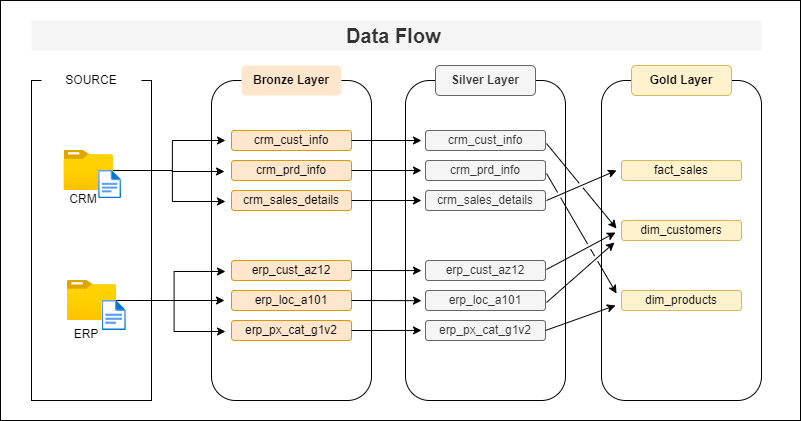

The diagram above was exported from draw.io. Its source (the exported page's mxGraphModel, read from the mxfile embedded in the PNG):
<mxGraphModel dx="880" dy="524" grid="1" gridSize="10" guides="1" tooltips="1" connect="1" arrows="1" fold="1" page="1" pageScale="1" pageWidth="827" pageHeight="1169" math="0" shadow="0">
  <root>
    <mxCell id="0" />
    <mxCell id="1" parent="0" />
    <mxCell id="DvD4hU6JZ8pTqsTEMqxn-2" value="" style="rounded=0;whiteSpace=wrap;html=1;" parent="1" vertex="1">
      <mxGeometry x="40" y="120" width="120" height="320" as="geometry" />
    </mxCell>
    <mxCell id="DvD4hU6JZ8pTqsTEMqxn-3" value="" style="image;aspect=fixed;html=1;points=[];align=center;fontSize=12;image=img/lib/azure2/general/Folder_Blank.svg;" parent="1" vertex="1">
      <mxGeometry x="72.5" y="190" width="49.29" height="40" as="geometry" />
    </mxCell>
    <mxCell id="DvD4hU6JZ8pTqsTEMqxn-5" value="" style="image;aspect=fixed;html=1;points=[];align=center;fontSize=12;image=img/lib/azure2/general/File.svg;" parent="1" vertex="1">
      <mxGeometry x="107.14" y="210" width="22.86" height="28.16" as="geometry" />
    </mxCell>
    <mxCell id="DvD4hU6JZ8pTqsTEMqxn-6" value="" style="image;aspect=fixed;html=1;points=[];align=center;fontSize=12;image=img/lib/azure2/general/Folder_Blank.svg;" parent="1" vertex="1">
      <mxGeometry x="75.86" y="320" width="49.29" height="40" as="geometry" />
    </mxCell>
    <mxCell id="DvD4hU6JZ8pTqsTEMqxn-7" value="" style="image;aspect=fixed;html=1;points=[];align=center;fontSize=12;image=img/lib/azure2/general/File.svg;" parent="1" vertex="1">
      <mxGeometry x="110.5" y="340" width="24.35" height="30" as="geometry" />
    </mxCell>
    <mxCell id="DvD4hU6JZ8pTqsTEMqxn-8" value="CRM" style="text;html=1;align=center;verticalAlign=middle;whiteSpace=wrap;rounded=0;" parent="1" vertex="1">
      <mxGeometry x="61.79000000000001" y="224" width="60" height="30" as="geometry" />
    </mxCell>
    <mxCell id="DvD4hU6JZ8pTqsTEMqxn-9" value="ERP" style="text;html=1;align=center;verticalAlign=middle;whiteSpace=wrap;rounded=0;" parent="1" vertex="1">
      <mxGeometry x="65.16000000000001" y="359" width="60" height="30" as="geometry" />
    </mxCell>
    <mxCell id="DvD4hU6JZ8pTqsTEMqxn-11" value="SOURCE" style="rounded=0;whiteSpace=wrap;html=1;strokeColor=none;" parent="1" vertex="1">
      <mxGeometry x="50" y="100" width="100" height="40" as="geometry" />
    </mxCell>
    <mxCell id="DvD4hU6JZ8pTqsTEMqxn-12" value="" style="rounded=1;whiteSpace=wrap;html=1;" parent="1" vertex="1">
      <mxGeometry x="220" y="120" width="160" height="320" as="geometry" />
    </mxCell>
    <mxCell id="DvD4hU6JZ8pTqsTEMqxn-15" value="&lt;b&gt;Bronze Layer&lt;/b&gt;" style="rounded=1;whiteSpace=wrap;html=1;fillColor=#ffe6cc;strokeColor=none;" parent="1" vertex="1">
      <mxGeometry x="250" y="105" width="100" height="30" as="geometry" />
    </mxCell>
    <mxCell id="DvD4hU6JZ8pTqsTEMqxn-16" value="crm_cust_info" style="rounded=1;whiteSpace=wrap;html=1;fillColor=#ffe6cc;strokeColor=#d79b00;" parent="1" vertex="1">
      <mxGeometry x="240" y="170" width="120" height="20" as="geometry" />
    </mxCell>
    <mxCell id="DvD4hU6JZ8pTqsTEMqxn-20" value="crm_prd_info" style="rounded=1;whiteSpace=wrap;html=1;fillColor=#ffe6cc;strokeColor=#d79b00;" parent="1" vertex="1">
      <mxGeometry x="240" y="200" width="120" height="20" as="geometry" />
    </mxCell>
    <mxCell id="DvD4hU6JZ8pTqsTEMqxn-21" value="crm_sales_details" style="rounded=1;whiteSpace=wrap;html=1;fillColor=#ffe6cc;strokeColor=#d79b00;" parent="1" vertex="1">
      <mxGeometry x="240" y="230" width="120" height="20" as="geometry" />
    </mxCell>
    <mxCell id="DvD4hU6JZ8pTqsTEMqxn-22" value="erp_cust_az12" style="rounded=1;whiteSpace=wrap;html=1;fillColor=#ffe6cc;strokeColor=#d79b00;" parent="1" vertex="1">
      <mxGeometry x="240" y="300" width="120" height="20" as="geometry" />
    </mxCell>
    <mxCell id="DvD4hU6JZ8pTqsTEMqxn-23" value="erp_loc_a101" style="rounded=1;whiteSpace=wrap;html=1;fillColor=#ffe6cc;strokeColor=#d79b00;" parent="1" vertex="1">
      <mxGeometry x="240" y="330" width="120" height="20" as="geometry" />
    </mxCell>
    <mxCell id="DvD4hU6JZ8pTqsTEMqxn-24" value="erp_px_cat_g1v2" style="rounded=1;whiteSpace=wrap;html=1;fillColor=#ffe6cc;strokeColor=#d79b00;" parent="1" vertex="1">
      <mxGeometry x="240" y="360" width="120" height="20" as="geometry" />
    </mxCell>
    <mxCell id="DvD4hU6JZ8pTqsTEMqxn-35" style="edgeStyle=orthogonalEdgeStyle;rounded=0;orthogonalLoop=1;jettySize=auto;html=1;entryX=-0.05;entryY=0.5;entryDx=0;entryDy=0;entryPerimeter=0;" parent="1" source="DvD4hU6JZ8pTqsTEMqxn-3" target="DvD4hU6JZ8pTqsTEMqxn-16" edge="1">
      <mxGeometry relative="1" as="geometry" />
    </mxCell>
    <mxCell id="DvD4hU6JZ8pTqsTEMqxn-36" style="edgeStyle=orthogonalEdgeStyle;rounded=0;orthogonalLoop=1;jettySize=auto;html=1;entryX=-0.058;entryY=0.55;entryDx=0;entryDy=0;entryPerimeter=0;" parent="1" source="DvD4hU6JZ8pTqsTEMqxn-3" target="DvD4hU6JZ8pTqsTEMqxn-20" edge="1">
      <mxGeometry relative="1" as="geometry" />
    </mxCell>
    <mxCell id="DvD4hU6JZ8pTqsTEMqxn-38" style="edgeStyle=orthogonalEdgeStyle;rounded=0;orthogonalLoop=1;jettySize=auto;html=1;entryX=-0.05;entryY=0.55;entryDx=0;entryDy=0;entryPerimeter=0;" parent="1" source="DvD4hU6JZ8pTqsTEMqxn-3" target="DvD4hU6JZ8pTqsTEMqxn-21" edge="1">
      <mxGeometry relative="1" as="geometry" />
    </mxCell>
    <mxCell id="DvD4hU6JZ8pTqsTEMqxn-39" style="edgeStyle=orthogonalEdgeStyle;rounded=0;orthogonalLoop=1;jettySize=auto;html=1;entryX=-0.05;entryY=0.55;entryDx=0;entryDy=0;entryPerimeter=0;" parent="1" source="DvD4hU6JZ8pTqsTEMqxn-6" target="DvD4hU6JZ8pTqsTEMqxn-22" edge="1">
      <mxGeometry relative="1" as="geometry" />
    </mxCell>
    <mxCell id="DvD4hU6JZ8pTqsTEMqxn-40" style="edgeStyle=orthogonalEdgeStyle;rounded=0;orthogonalLoop=1;jettySize=auto;html=1;entryX=-0.058;entryY=0.5;entryDx=0;entryDy=0;entryPerimeter=0;" parent="1" source="DvD4hU6JZ8pTqsTEMqxn-6" target="DvD4hU6JZ8pTqsTEMqxn-23" edge="1">
      <mxGeometry relative="1" as="geometry" />
    </mxCell>
    <mxCell id="DvD4hU6JZ8pTqsTEMqxn-42" style="edgeStyle=orthogonalEdgeStyle;rounded=0;orthogonalLoop=1;jettySize=auto;html=1;entryX=-0.05;entryY=0.55;entryDx=0;entryDy=0;entryPerimeter=0;" parent="1" source="DvD4hU6JZ8pTqsTEMqxn-6" target="DvD4hU6JZ8pTqsTEMqxn-24" edge="1">
      <mxGeometry relative="1" as="geometry" />
    </mxCell>
    <mxCell id="MohcTFMQRvjfn25HD3OB-1" value="" style="rounded=1;whiteSpace=wrap;html=1;" parent="1" vertex="1">
      <mxGeometry x="414" y="120" width="160" height="320" as="geometry" />
    </mxCell>
    <mxCell id="MohcTFMQRvjfn25HD3OB-2" value="&lt;b&gt;Silver Layer&lt;/b&gt;" style="rounded=1;whiteSpace=wrap;html=1;fillColor=#f5f5f5;strokeColor=#666666;fontColor=#333333;" parent="1" vertex="1">
      <mxGeometry x="444" y="105" width="100" height="30" as="geometry" />
    </mxCell>
    <mxCell id="MohcTFMQRvjfn25HD3OB-3" value="crm_cust_info" style="rounded=1;whiteSpace=wrap;html=1;fillColor=#f5f5f5;strokeColor=#666666;fontColor=#333333;" parent="1" vertex="1">
      <mxGeometry x="434" y="170" width="120" height="20" as="geometry" />
    </mxCell>
    <mxCell id="MohcTFMQRvjfn25HD3OB-4" value="crm_prd_info" style="rounded=1;whiteSpace=wrap;html=1;fillColor=#f5f5f5;strokeColor=#666666;fontColor=#333333;" parent="1" vertex="1">
      <mxGeometry x="434" y="200" width="120" height="20" as="geometry" />
    </mxCell>
    <mxCell id="MohcTFMQRvjfn25HD3OB-5" value="crm_sales_details" style="rounded=1;whiteSpace=wrap;html=1;fillColor=#f5f5f5;strokeColor=#666666;fontColor=#333333;" parent="1" vertex="1">
      <mxGeometry x="434" y="230" width="120" height="20" as="geometry" />
    </mxCell>
    <mxCell id="MohcTFMQRvjfn25HD3OB-6" value="erp_cust_az12" style="rounded=1;whiteSpace=wrap;html=1;fillColor=#f5f5f5;strokeColor=#666666;fontColor=#333333;" parent="1" vertex="1">
      <mxGeometry x="434" y="300" width="120" height="20" as="geometry" />
    </mxCell>
    <mxCell id="MohcTFMQRvjfn25HD3OB-7" value="erp_loc_a101" style="rounded=1;whiteSpace=wrap;html=1;fillColor=#f5f5f5;strokeColor=#666666;fontColor=#333333;" parent="1" vertex="1">
      <mxGeometry x="434" y="330" width="120" height="20" as="geometry" />
    </mxCell>
    <mxCell id="MohcTFMQRvjfn25HD3OB-8" value="erp_px_cat_g1v2" style="rounded=1;whiteSpace=wrap;html=1;fillColor=#f5f5f5;strokeColor=#666666;fontColor=#333333;" parent="1" vertex="1">
      <mxGeometry x="434" y="360" width="120" height="20" as="geometry" />
    </mxCell>
    <mxCell id="MohcTFMQRvjfn25HD3OB-10" value="" style="endArrow=classic;html=1;rounded=0;exitX=1;exitY=0.5;exitDx=0;exitDy=0;" parent="1" source="DvD4hU6JZ8pTqsTEMqxn-16" edge="1">
      <mxGeometry width="50" height="50" relative="1" as="geometry">
        <mxPoint x="390" y="290" as="sourcePoint" />
        <mxPoint x="430" y="180" as="targetPoint" />
      </mxGeometry>
    </mxCell>
    <mxCell id="MohcTFMQRvjfn25HD3OB-11" value="" style="endArrow=classic;html=1;rounded=0;exitX=1;exitY=0.5;exitDx=0;exitDy=0;" parent="1" source="DvD4hU6JZ8pTqsTEMqxn-20" edge="1">
      <mxGeometry width="50" height="50" relative="1" as="geometry">
        <mxPoint x="390" y="290" as="sourcePoint" />
        <mxPoint x="430" y="210" as="targetPoint" />
      </mxGeometry>
    </mxCell>
    <mxCell id="MohcTFMQRvjfn25HD3OB-12" value="" style="endArrow=classic;html=1;rounded=0;exitX=1;exitY=0.5;exitDx=0;exitDy=0;" parent="1" source="DvD4hU6JZ8pTqsTEMqxn-21" edge="1">
      <mxGeometry width="50" height="50" relative="1" as="geometry">
        <mxPoint x="390" y="290" as="sourcePoint" />
        <mxPoint x="430" y="240" as="targetPoint" />
      </mxGeometry>
    </mxCell>
    <mxCell id="MohcTFMQRvjfn25HD3OB-14" value="" style="endArrow=classic;html=1;rounded=0;exitX=1;exitY=0.5;exitDx=0;exitDy=0;entryX=0.1;entryY=0.594;entryDx=0;entryDy=0;entryPerimeter=0;" parent="1" source="DvD4hU6JZ8pTqsTEMqxn-22" target="MohcTFMQRvjfn25HD3OB-1" edge="1">
      <mxGeometry width="50" height="50" relative="1" as="geometry">
        <mxPoint x="390" y="290" as="sourcePoint" />
        <mxPoint x="440" y="240" as="targetPoint" />
      </mxGeometry>
    </mxCell>
    <mxCell id="MohcTFMQRvjfn25HD3OB-15" value="" style="endArrow=classic;html=1;rounded=0;exitX=1;exitY=0.5;exitDx=0;exitDy=0;entryX=0.1;entryY=0.688;entryDx=0;entryDy=0;entryPerimeter=0;" parent="1" source="DvD4hU6JZ8pTqsTEMqxn-23" target="MohcTFMQRvjfn25HD3OB-1" edge="1">
      <mxGeometry width="50" height="50" relative="1" as="geometry">
        <mxPoint x="390" y="290" as="sourcePoint" />
        <mxPoint x="440" y="240" as="targetPoint" />
      </mxGeometry>
    </mxCell>
    <mxCell id="MohcTFMQRvjfn25HD3OB-16" value="" style="endArrow=classic;html=1;rounded=0;exitX=1;exitY=0.5;exitDx=0;exitDy=0;entryX=0.1;entryY=0.781;entryDx=0;entryDy=0;entryPerimeter=0;" parent="1" source="DvD4hU6JZ8pTqsTEMqxn-24" target="MohcTFMQRvjfn25HD3OB-1" edge="1">
      <mxGeometry width="50" height="50" relative="1" as="geometry">
        <mxPoint x="390" y="290" as="sourcePoint" />
        <mxPoint x="440" y="240" as="targetPoint" />
      </mxGeometry>
    </mxCell>
    <mxCell id="MohcTFMQRvjfn25HD3OB-17" value="" style="rounded=1;whiteSpace=wrap;html=1;" parent="1" vertex="1">
      <mxGeometry x="610" y="120" width="160" height="320" as="geometry" />
    </mxCell>
    <mxCell id="MohcTFMQRvjfn25HD3OB-18" value="&lt;b&gt;Gold Layer&lt;/b&gt;" style="rounded=1;whiteSpace=wrap;html=1;fillColor=#fff2cc;strokeColor=#d6b656;" parent="1" vertex="1">
      <mxGeometry x="640" y="105" width="100" height="30" as="geometry" />
    </mxCell>
    <mxCell id="MohcTFMQRvjfn25HD3OB-19" value="fact_sales" style="rounded=1;whiteSpace=wrap;html=1;fillColor=#fff2cc;strokeColor=#d6b656;" parent="1" vertex="1">
      <mxGeometry x="630" y="200" width="120" height="20" as="geometry" />
    </mxCell>
    <mxCell id="MohcTFMQRvjfn25HD3OB-20" value="dim_customers" style="rounded=1;whiteSpace=wrap;html=1;fillColor=#fff2cc;strokeColor=#d6b656;" parent="1" vertex="1">
      <mxGeometry x="630" y="260" width="120" height="20" as="geometry" />
    </mxCell>
    <mxCell id="MohcTFMQRvjfn25HD3OB-21" value="dim_products" style="rounded=1;whiteSpace=wrap;html=1;fillColor=#fff2cc;strokeColor=#d6b656;" parent="1" vertex="1">
      <mxGeometry x="630" y="330" width="120" height="20" as="geometry" />
    </mxCell>
    <mxCell id="MohcTFMQRvjfn25HD3OB-27" value="" style="endArrow=classic;html=1;rounded=0;entryX=0.125;entryY=0.281;entryDx=0;entryDy=0;entryPerimeter=0;jumpStyle=gap;" parent="1" edge="1">
      <mxGeometry width="50" height="50" relative="1" as="geometry">
        <mxPoint x="555" y="240" as="sourcePoint" />
        <mxPoint x="625" y="209.92000000000007" as="targetPoint" />
      </mxGeometry>
    </mxCell>
    <mxCell id="MohcTFMQRvjfn25HD3OB-28" value="" style="endArrow=classic;html=1;rounded=0;entryX=0;entryY=0.75;entryDx=0;entryDy=0;jumpStyle=gap;" parent="1" edge="1">
      <mxGeometry width="50" height="50" relative="1" as="geometry">
        <mxPoint x="555" y="183" as="sourcePoint" />
        <mxPoint x="625" y="268" as="targetPoint" />
      </mxGeometry>
    </mxCell>
    <mxCell id="MohcTFMQRvjfn25HD3OB-29" value="" style="endArrow=classic;html=1;rounded=0;entryX=0;entryY=0.5;entryDx=0;entryDy=0;exitX=1.058;exitY=0.35;exitDx=0;exitDy=0;exitPerimeter=0;jumpStyle=gap;" parent="1" edge="1">
      <mxGeometry width="50" height="50" relative="1" as="geometry">
        <mxPoint x="554.96" y="309" as="sourcePoint" />
        <mxPoint x="624" y="272" as="targetPoint" />
      </mxGeometry>
    </mxCell>
    <mxCell id="MohcTFMQRvjfn25HD3OB-31" value="" style="endArrow=classic;html=1;rounded=0;entryX=0;entryY=1;entryDx=0;entryDy=0;exitX=1.067;exitY=0.5;exitDx=0;exitDy=0;exitPerimeter=0;jumpStyle=gap;" parent="1" edge="1">
      <mxGeometry width="50" height="50" relative="1" as="geometry">
        <mxPoint x="555.04" y="342" as="sourcePoint" />
        <mxPoint x="623" y="282" as="targetPoint" />
      </mxGeometry>
    </mxCell>
    <mxCell id="MohcTFMQRvjfn25HD3OB-32" value="" style="endArrow=classic;html=1;rounded=0;entryX=0;entryY=0.75;entryDx=0;entryDy=0;exitX=0.913;exitY=0.781;exitDx=0;exitDy=0;exitPerimeter=0;jumpStyle=gap;" parent="1" edge="1">
      <mxGeometry width="50" height="50" relative="1" as="geometry">
        <mxPoint x="554.0799999999999" y="369.9200000000001" as="sourcePoint" />
        <mxPoint x="624" y="345" as="targetPoint" />
      </mxGeometry>
    </mxCell>
    <mxCell id="MohcTFMQRvjfn25HD3OB-33" value="" style="endArrow=classic;html=1;rounded=0;entryX=0;entryY=0.5;entryDx=0;entryDy=0;jumpStyle=gap;" parent="1" edge="1">
      <mxGeometry width="50" height="50" relative="1" as="geometry">
        <mxPoint x="555" y="213" as="sourcePoint" />
        <mxPoint x="625" y="333" as="targetPoint" />
      </mxGeometry>
    </mxCell>
    <mxCell id="bWLY9qvIUQ6kTzPSOrii-1" value="Data Flow&amp;nbsp;" style="text;html=1;align=center;verticalAlign=middle;whiteSpace=wrap;rounded=0;fontStyle=1;fillColor=#f5f5f5;fontColor=#333333;strokeColor=none;fontSize=20;" vertex="1" parent="1">
      <mxGeometry x="40" y="60" width="730" height="30" as="geometry" />
    </mxCell>
    <mxCell id="bWLY9qvIUQ6kTzPSOrii-2" value="" style="rounded=0;whiteSpace=wrap;html=1;fillColor=none;" vertex="1" parent="1">
      <mxGeometry x="9" y="40" width="800" height="420" as="geometry" />
    </mxCell>
  </root>
</mxGraphModel>